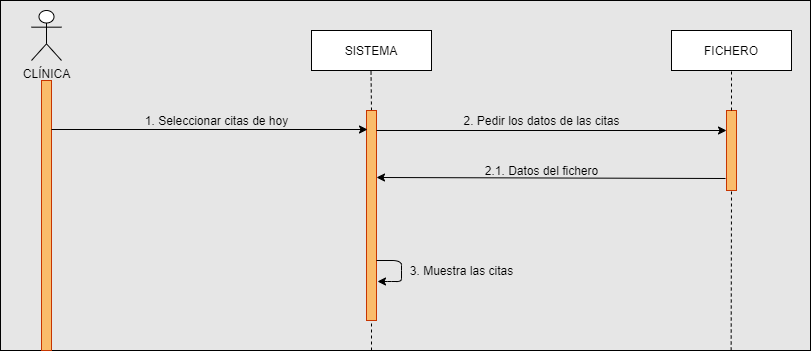

The diagram above was exported from draw.io. Its source (the exported page's mxGraphModel, read from the mxfile embedded in the PNG):
<mxGraphModel dx="868" dy="482" grid="1" gridSize="10" guides="1" tooltips="1" connect="1" arrows="1" fold="1" page="1" pageScale="1" pageWidth="827" pageHeight="1169" math="0" shadow="0">
  <root>
    <mxCell id="0" />
    <mxCell id="1" parent="0" />
    <mxCell id="sZg0wGqDbhPl8ozI98ln-48" value="" style="rounded=0;whiteSpace=wrap;html=1;fillColor=#E6E6E6;" vertex="1" parent="1">
      <mxGeometry x="9" y="10" width="810" height="350" as="geometry" />
    </mxCell>
    <mxCell id="sZg0wGqDbhPl8ozI98ln-1" value="CLÍNICA" style="shape=umlActor;verticalLabelPosition=bottom;verticalAlign=top;html=1;outlineConnect=0;" vertex="1" parent="1">
      <mxGeometry x="40" y="20" width="30" height="50" as="geometry" />
    </mxCell>
    <mxCell id="sZg0wGqDbhPl8ozI98ln-3" value="SISTEMA" style="rounded=0;whiteSpace=wrap;html=1;" vertex="1" parent="1">
      <mxGeometry x="320" y="40" width="120" height="40" as="geometry" />
    </mxCell>
    <mxCell id="sZg0wGqDbhPl8ozI98ln-4" value="FICHERO" style="rounded=0;whiteSpace=wrap;html=1;" vertex="1" parent="1">
      <mxGeometry x="680" y="40" width="120" height="40" as="geometry" />
    </mxCell>
    <mxCell id="sZg0wGqDbhPl8ozI98ln-6" value="" style="rounded=0;whiteSpace=wrap;html=1;strokeColor=#C73500;fontColor=#ffffff;fillColor=#FABC6B;" vertex="1" parent="1">
      <mxGeometry x="50" y="90" width="10" height="270" as="geometry" />
    </mxCell>
    <mxCell id="sZg0wGqDbhPl8ozI98ln-8" value="" style="endArrow=none;dashed=1;html=1;exitX=0.5;exitY=0;exitDx=0;exitDy=0;" edge="1" parent="1" source="sZg0wGqDbhPl8ozI98ln-10">
      <mxGeometry width="50" height="50" relative="1" as="geometry">
        <mxPoint x="380" y="110" as="sourcePoint" />
        <mxPoint x="379.5" y="80" as="targetPoint" />
        <Array as="points" />
      </mxGeometry>
    </mxCell>
    <mxCell id="sZg0wGqDbhPl8ozI98ln-10" value="" style="rounded=0;whiteSpace=wrap;html=1;strokeColor=#C73500;fontColor=#ffffff;fillColor=#FABC6B;" vertex="1" parent="1">
      <mxGeometry x="375" y="120" width="10" height="210" as="geometry" />
    </mxCell>
    <mxCell id="sZg0wGqDbhPl8ozI98ln-14" value="" style="rounded=0;whiteSpace=wrap;html=1;strokeColor=#C73500;fontColor=#ffffff;fillColor=#FABC6B;" vertex="1" parent="1">
      <mxGeometry x="735" y="120" width="10" height="80" as="geometry" />
    </mxCell>
    <mxCell id="sZg0wGqDbhPl8ozI98ln-20" value="" style="endArrow=none;dashed=1;html=1;entryX=0.5;entryY=1;entryDx=0;entryDy=0;" edge="1" parent="1" target="sZg0wGqDbhPl8ozI98ln-10">
      <mxGeometry width="50" height="50" relative="1" as="geometry">
        <mxPoint x="380" y="360" as="sourcePoint" />
        <mxPoint x="380" y="350" as="targetPoint" />
        <Array as="points" />
      </mxGeometry>
    </mxCell>
    <mxCell id="sZg0wGqDbhPl8ozI98ln-23" value="" style="endArrow=none;dashed=1;html=1;entryX=0.5;entryY=1;entryDx=0;entryDy=0;exitX=0.5;exitY=0;exitDx=0;exitDy=0;" edge="1" parent="1" source="sZg0wGqDbhPl8ozI98ln-14" target="sZg0wGqDbhPl8ozI98ln-4">
      <mxGeometry width="50" height="50" relative="1" as="geometry">
        <mxPoint x="740" y="120" as="sourcePoint" />
        <mxPoint x="740" y="120" as="targetPoint" />
        <Array as="points" />
      </mxGeometry>
    </mxCell>
    <mxCell id="sZg0wGqDbhPl8ozI98ln-24" value="" style="endArrow=none;dashed=1;html=1;entryX=0.5;entryY=1;entryDx=0;entryDy=0;" edge="1" parent="1" target="sZg0wGqDbhPl8ozI98ln-14">
      <mxGeometry width="50" height="50" relative="1" as="geometry">
        <mxPoint x="739.6538461538462" y="360" as="sourcePoint" />
        <mxPoint x="739.5" y="320" as="targetPoint" />
        <Array as="points" />
      </mxGeometry>
    </mxCell>
    <mxCell id="sZg0wGqDbhPl8ozI98ln-28" value="" style="endArrow=classic;html=1;" edge="1" parent="1">
      <mxGeometry width="50" height="50" relative="1" as="geometry">
        <mxPoint x="60" y="139" as="sourcePoint" />
        <mxPoint x="376" y="139" as="targetPoint" />
      </mxGeometry>
    </mxCell>
    <mxCell id="sZg0wGqDbhPl8ozI98ln-40" value="1. Seleccionar citas de hoy" style="text;html=1;align=center;verticalAlign=middle;resizable=0;points=[];autosize=1;" vertex="1" parent="1">
      <mxGeometry x="145" y="120" width="160" height="20" as="geometry" />
    </mxCell>
    <mxCell id="sZg0wGqDbhPl8ozI98ln-76" value="" style="endArrow=classic;html=1;strokeWidth=1;entryX=1.1;entryY=0.855;entryDx=0;entryDy=0;entryPerimeter=0;exitX=1;exitY=0.75;exitDx=0;exitDy=0;" edge="1" parent="1">
      <mxGeometry width="50" height="50" relative="1" as="geometry">
        <mxPoint x="385" y="270" as="sourcePoint" />
        <mxPoint x="386" y="291" as="targetPoint" />
        <Array as="points">
          <mxPoint x="410" y="270" />
          <mxPoint x="410" y="280" />
          <mxPoint x="410" y="291" />
          <mxPoint x="400" y="291" />
        </Array>
      </mxGeometry>
    </mxCell>
    <mxCell id="sZg0wGqDbhPl8ozI98ln-78" value="3. Muestra las citas" style="text;html=1;align=center;verticalAlign=middle;resizable=0;points=[];autosize=1;" vertex="1" parent="1">
      <mxGeometry x="410" y="270" width="120" height="20" as="geometry" />
    </mxCell>
    <mxCell id="sZg0wGqDbhPl8ozI98ln-85" value="" style="endArrow=classic;html=1;strokeWidth=1;entryX=0;entryY=0.75;entryDx=0;entryDy=0;" edge="1" parent="1">
      <mxGeometry width="50" height="50" relative="1" as="geometry">
        <mxPoint x="385" y="140" as="sourcePoint" />
        <mxPoint x="735" y="140" as="targetPoint" />
        <Array as="points" />
      </mxGeometry>
    </mxCell>
    <mxCell id="sZg0wGqDbhPl8ozI98ln-86" value="2. Pedir los datos de las citas" style="text;html=1;align=center;verticalAlign=middle;resizable=0;points=[];autosize=1;" vertex="1" parent="1">
      <mxGeometry x="465" y="120" width="170" height="20" as="geometry" />
    </mxCell>
    <mxCell id="sZg0wGqDbhPl8ozI98ln-87" value="" style="endArrow=classic;html=1;strokeWidth=1;entryX=1;entryY=0.319;entryDx=0;entryDy=0;exitX=-0.1;exitY=0.85;exitDx=0;exitDy=0;exitPerimeter=0;entryPerimeter=0;" edge="1" parent="1" source="sZg0wGqDbhPl8ozI98ln-14" target="sZg0wGqDbhPl8ozI98ln-10">
      <mxGeometry width="50" height="50" relative="1" as="geometry">
        <mxPoint x="710" y="180" as="sourcePoint" />
        <mxPoint x="755" y="340" as="targetPoint" />
        <Array as="points" />
      </mxGeometry>
    </mxCell>
    <mxCell id="sZg0wGqDbhPl8ozI98ln-88" value="2.1. Datos del fichero" style="text;html=1;align=center;verticalAlign=middle;resizable=0;points=[];autosize=1;" vertex="1" parent="1">
      <mxGeometry x="485" y="170" width="130" height="20" as="geometry" />
    </mxCell>
  </root>
</mxGraphModel>